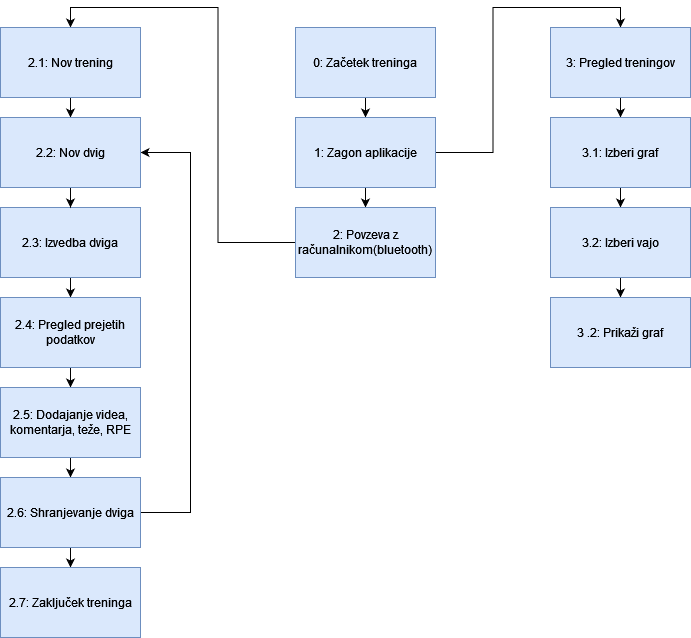

The diagram above was exported from draw.io. Its source (the exported page's mxGraphModel, read from the mxfile embedded in the PNG):
<mxGraphModel dx="1434" dy="782" grid="1" gridSize="10" guides="1" tooltips="1" connect="1" arrows="1" fold="1" page="1" pageScale="1" pageWidth="850" pageHeight="1100" math="0" shadow="0">
  <root>
    <mxCell id="0" />
    <mxCell id="1" parent="0" />
    <mxCell id="BRQ-9A4_IDl9ZCwPRpup-23" style="edgeStyle=orthogonalEdgeStyle;rounded=0;orthogonalLoop=1;jettySize=auto;html=1;entryX=0.5;entryY=0;entryDx=0;entryDy=0;" parent="1" source="BRQ-9A4_IDl9ZCwPRpup-1" target="BRQ-9A4_IDl9ZCwPRpup-2" edge="1">
      <mxGeometry relative="1" as="geometry" />
    </mxCell>
    <mxCell id="BRQ-9A4_IDl9ZCwPRpup-1" value="0: Začetek treninga" style="rounded=0;whiteSpace=wrap;html=1;fillColor=#dae8fc;strokeColor=#6c8ebf;" parent="1" vertex="1">
      <mxGeometry x="425" y="30" width="140" height="70" as="geometry" />
    </mxCell>
    <mxCell id="BRQ-9A4_IDl9ZCwPRpup-22" value="" style="edgeStyle=orthogonalEdgeStyle;rounded=0;orthogonalLoop=1;jettySize=auto;html=1;" parent="1" source="BRQ-9A4_IDl9ZCwPRpup-2" target="BRQ-9A4_IDl9ZCwPRpup-3" edge="1">
      <mxGeometry relative="1" as="geometry" />
    </mxCell>
    <mxCell id="BRQ-9A4_IDl9ZCwPRpup-25" style="edgeStyle=orthogonalEdgeStyle;rounded=0;orthogonalLoop=1;jettySize=auto;html=1;entryX=0.5;entryY=0;entryDx=0;entryDy=0;" parent="1" source="BRQ-9A4_IDl9ZCwPRpup-2" target="BRQ-9A4_IDl9ZCwPRpup-6" edge="1">
      <mxGeometry relative="1" as="geometry" />
    </mxCell>
    <mxCell id="BRQ-9A4_IDl9ZCwPRpup-2" value="1: Zagon aplikacije" style="rounded=0;whiteSpace=wrap;html=1;fillColor=#dae8fc;strokeColor=#6c8ebf;" parent="1" vertex="1">
      <mxGeometry x="425" y="120" width="140" height="70" as="geometry" />
    </mxCell>
    <mxCell id="BRQ-9A4_IDl9ZCwPRpup-14" style="edgeStyle=orthogonalEdgeStyle;rounded=0;orthogonalLoop=1;jettySize=auto;html=1;entryX=0.5;entryY=0;entryDx=0;entryDy=0;" parent="1" source="BRQ-9A4_IDl9ZCwPRpup-3" target="BRQ-9A4_IDl9ZCwPRpup-5" edge="1">
      <mxGeometry relative="1" as="geometry" />
    </mxCell>
    <mxCell id="BRQ-9A4_IDl9ZCwPRpup-3" value="2: Povzeva z računalnikom(bluetooth)" style="rounded=0;whiteSpace=wrap;html=1;fillColor=#dae8fc;strokeColor=#6c8ebf;" parent="1" vertex="1">
      <mxGeometry x="425" y="210" width="140" height="70" as="geometry" />
    </mxCell>
    <mxCell id="BRQ-9A4_IDl9ZCwPRpup-17" style="edgeStyle=orthogonalEdgeStyle;rounded=0;orthogonalLoop=1;jettySize=auto;html=1;entryX=0.5;entryY=0;entryDx=0;entryDy=0;" parent="1" source="BRQ-9A4_IDl9ZCwPRpup-4" target="BRQ-9A4_IDl9ZCwPRpup-7" edge="1">
      <mxGeometry relative="1" as="geometry" />
    </mxCell>
    <mxCell id="BRQ-9A4_IDl9ZCwPRpup-4" value="2.3: Izvedba dviga" style="rounded=0;whiteSpace=wrap;html=1;fillColor=#dae8fc;strokeColor=#6c8ebf;" parent="1" vertex="1">
      <mxGeometry x="130" y="210" width="140" height="70" as="geometry" />
    </mxCell>
    <mxCell id="BRQ-9A4_IDl9ZCwPRpup-15" style="edgeStyle=orthogonalEdgeStyle;rounded=0;orthogonalLoop=1;jettySize=auto;html=1;entryX=0.5;entryY=0;entryDx=0;entryDy=0;" parent="1" source="BRQ-9A4_IDl9ZCwPRpup-5" target="BRQ-9A4_IDl9ZCwPRpup-11" edge="1">
      <mxGeometry relative="1" as="geometry" />
    </mxCell>
    <mxCell id="BRQ-9A4_IDl9ZCwPRpup-5" value="2.1: Nov trening" style="rounded=0;whiteSpace=wrap;html=1;fillColor=#dae8fc;strokeColor=#6c8ebf;" parent="1" vertex="1">
      <mxGeometry x="130" y="30" width="140" height="70" as="geometry" />
    </mxCell>
    <mxCell id="BRQ-9A4_IDl9ZCwPRpup-27" style="edgeStyle=orthogonalEdgeStyle;rounded=0;orthogonalLoop=1;jettySize=auto;html=1;entryX=0.5;entryY=0;entryDx=0;entryDy=0;" parent="1" source="BRQ-9A4_IDl9ZCwPRpup-28" target="BRQ-9A4_IDl9ZCwPRpup-26" edge="1">
      <mxGeometry relative="1" as="geometry" />
    </mxCell>
    <mxCell id="HRDFYIrLuaPSJgJYl_gG-2" style="edgeStyle=orthogonalEdgeStyle;rounded=0;orthogonalLoop=1;jettySize=auto;html=1;" parent="1" source="BRQ-9A4_IDl9ZCwPRpup-6" target="BRQ-9A4_IDl9ZCwPRpup-28" edge="1">
      <mxGeometry relative="1" as="geometry" />
    </mxCell>
    <mxCell id="BRQ-9A4_IDl9ZCwPRpup-6" value="3: Pregled treningov" style="rounded=0;whiteSpace=wrap;html=1;fillColor=#dae8fc;strokeColor=#6c8ebf;" parent="1" vertex="1">
      <mxGeometry x="680" y="30" width="140" height="70" as="geometry" />
    </mxCell>
    <mxCell id="BRQ-9A4_IDl9ZCwPRpup-18" style="edgeStyle=orthogonalEdgeStyle;rounded=0;orthogonalLoop=1;jettySize=auto;html=1;entryX=0.5;entryY=0;entryDx=0;entryDy=0;" parent="1" source="BRQ-9A4_IDl9ZCwPRpup-7" target="BRQ-9A4_IDl9ZCwPRpup-8" edge="1">
      <mxGeometry relative="1" as="geometry" />
    </mxCell>
    <mxCell id="BRQ-9A4_IDl9ZCwPRpup-7" value="2.4: Pregled prejetih podatkov" style="rounded=0;whiteSpace=wrap;html=1;fillColor=#dae8fc;strokeColor=#6c8ebf;" parent="1" vertex="1">
      <mxGeometry x="130" y="300" width="140" height="70" as="geometry" />
    </mxCell>
    <mxCell id="BRQ-9A4_IDl9ZCwPRpup-19" style="edgeStyle=orthogonalEdgeStyle;rounded=0;orthogonalLoop=1;jettySize=auto;html=1;entryX=0.5;entryY=0;entryDx=0;entryDy=0;" parent="1" source="BRQ-9A4_IDl9ZCwPRpup-8" target="BRQ-9A4_IDl9ZCwPRpup-9" edge="1">
      <mxGeometry relative="1" as="geometry" />
    </mxCell>
    <mxCell id="BRQ-9A4_IDl9ZCwPRpup-8" value="2.5: Dodajanje videa, komentarja, teže, RPE" style="rounded=0;whiteSpace=wrap;html=1;fillColor=#dae8fc;strokeColor=#6c8ebf;" parent="1" vertex="1">
      <mxGeometry x="130" y="390" width="140" height="70" as="geometry" />
    </mxCell>
    <mxCell id="BRQ-9A4_IDl9ZCwPRpup-21" style="edgeStyle=orthogonalEdgeStyle;rounded=0;orthogonalLoop=1;jettySize=auto;html=1;entryX=0.5;entryY=0;entryDx=0;entryDy=0;" parent="1" source="BRQ-9A4_IDl9ZCwPRpup-9" target="BRQ-9A4_IDl9ZCwPRpup-13" edge="1">
      <mxGeometry relative="1" as="geometry" />
    </mxCell>
    <mxCell id="HRDFYIrLuaPSJgJYl_gG-1" style="edgeStyle=orthogonalEdgeStyle;rounded=0;orthogonalLoop=1;jettySize=auto;html=1;entryX=1;entryY=0.5;entryDx=0;entryDy=0;" parent="1" source="BRQ-9A4_IDl9ZCwPRpup-9" target="BRQ-9A4_IDl9ZCwPRpup-11" edge="1">
      <mxGeometry relative="1" as="geometry">
        <Array as="points">
          <mxPoint x="320" y="515" />
          <mxPoint x="320" y="155" />
        </Array>
      </mxGeometry>
    </mxCell>
    <mxCell id="BRQ-9A4_IDl9ZCwPRpup-9" value="2.6: Shranjevanje dviga" style="rounded=0;whiteSpace=wrap;html=1;fillColor=#dae8fc;strokeColor=#6c8ebf;" parent="1" vertex="1">
      <mxGeometry x="130" y="480" width="140" height="70" as="geometry" />
    </mxCell>
    <mxCell id="BRQ-9A4_IDl9ZCwPRpup-16" style="edgeStyle=orthogonalEdgeStyle;rounded=0;orthogonalLoop=1;jettySize=auto;html=1;entryX=0.5;entryY=0;entryDx=0;entryDy=0;" parent="1" source="BRQ-9A4_IDl9ZCwPRpup-11" target="BRQ-9A4_IDl9ZCwPRpup-4" edge="1">
      <mxGeometry relative="1" as="geometry" />
    </mxCell>
    <mxCell id="BRQ-9A4_IDl9ZCwPRpup-11" value="2.2: Nov dvig" style="rounded=0;whiteSpace=wrap;html=1;fillColor=#dae8fc;strokeColor=#6c8ebf;" parent="1" vertex="1">
      <mxGeometry x="130" y="120" width="140" height="70" as="geometry" />
    </mxCell>
    <mxCell id="BRQ-9A4_IDl9ZCwPRpup-13" value="2.7: Zaključek treninga" style="rounded=0;whiteSpace=wrap;html=1;fillColor=#dae8fc;strokeColor=#6c8ebf;" parent="1" vertex="1">
      <mxGeometry x="130" y="570" width="140" height="70" as="geometry" />
    </mxCell>
    <mxCell id="BRQ-9A4_IDl9ZCwPRpup-31" style="edgeStyle=orthogonalEdgeStyle;rounded=0;orthogonalLoop=1;jettySize=auto;html=1;entryX=0.5;entryY=0;entryDx=0;entryDy=0;" parent="1" source="BRQ-9A4_IDl9ZCwPRpup-26" target="BRQ-9A4_IDl9ZCwPRpup-30" edge="1">
      <mxGeometry relative="1" as="geometry" />
    </mxCell>
    <mxCell id="BRQ-9A4_IDl9ZCwPRpup-26" value="3.2: Izberi vajo" style="rounded=0;whiteSpace=wrap;html=1;fillColor=#dae8fc;strokeColor=#6c8ebf;" parent="1" vertex="1">
      <mxGeometry x="680" y="210" width="140" height="70" as="geometry" />
    </mxCell>
    <mxCell id="BRQ-9A4_IDl9ZCwPRpup-28" value="3.1: Izberi graf" style="rounded=0;whiteSpace=wrap;html=1;fillColor=#dae8fc;strokeColor=#6c8ebf;" parent="1" vertex="1">
      <mxGeometry x="680" y="120" width="140" height="70" as="geometry" />
    </mxCell>
    <mxCell id="BRQ-9A4_IDl9ZCwPRpup-30" value="3 .2: Prikaži graf" style="rounded=0;whiteSpace=wrap;html=1;fillColor=#dae8fc;strokeColor=#6c8ebf;" parent="1" vertex="1">
      <mxGeometry x="680" y="300" width="140" height="70" as="geometry" />
    </mxCell>
  </root>
</mxGraphModel>